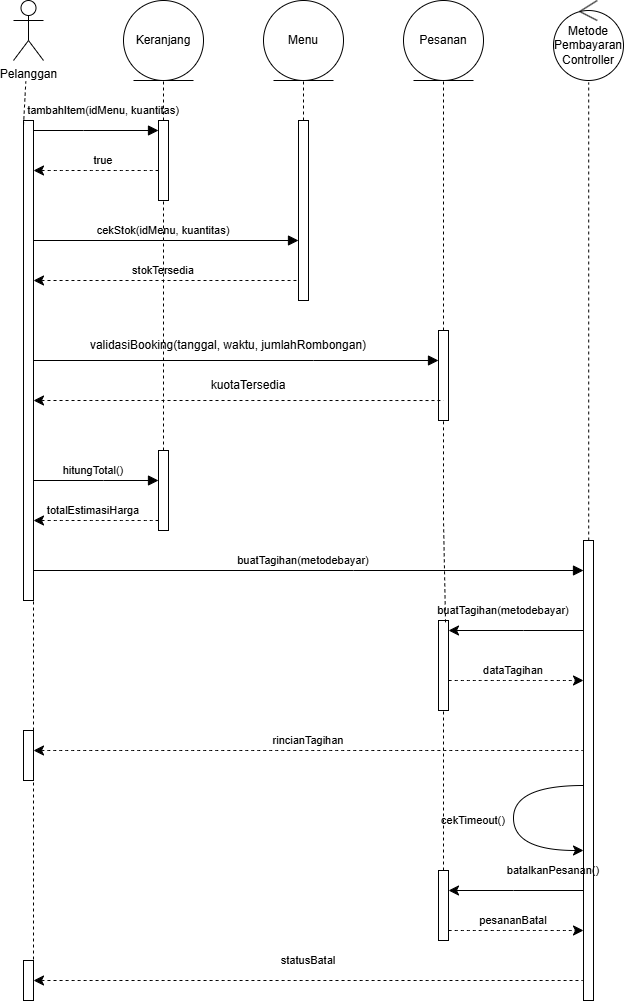

The diagram above was exported from draw.io. Its source (the exported page's mxGraphModel, read from the mxfile embedded in the PNG):
<mxGraphModel dx="1762" dy="1197" grid="1" gridSize="10" guides="1" tooltips="1" connect="1" arrows="1" fold="1" page="1" pageScale="1" pageWidth="850" pageHeight="1100" math="0" shadow="0">
  <root>
    <mxCell id="0" />
    <mxCell id="1" parent="0" />
    <mxCell id="5IDCHf6RwPxqsZYSwOJx-1" parent="1" style="shape=umlActor;verticalLabelPosition=bottom;verticalAlign=top;html=1;outlineConnect=0;labelPerimeter=1;" value="Pelanggan" vertex="1">
      <mxGeometry height="60" width="30" x="70" y="40" as="geometry" />
    </mxCell>
    <mxCell id="5IDCHf6RwPxqsZYSwOJx-2" parent="1" style="ellipse;shape=umlEntity;whiteSpace=wrap;html=1;" value="Keranjang" vertex="1">
      <mxGeometry height="80" width="80" x="180" y="40" as="geometry" />
    </mxCell>
    <mxCell id="5IDCHf6RwPxqsZYSwOJx-3" parent="1" style="ellipse;shape=umlEntity;whiteSpace=wrap;html=1;" value="Menu" vertex="1">
      <mxGeometry height="80" width="80" x="320" y="40" as="geometry" />
    </mxCell>
    <mxCell id="5IDCHf6RwPxqsZYSwOJx-4" parent="1" style="ellipse;shape=umlEntity;whiteSpace=wrap;html=1;" value="Pesanan" vertex="1">
      <mxGeometry height="80" width="80" x="460" y="40" as="geometry" />
    </mxCell>
    <mxCell id="5IDCHf6RwPxqsZYSwOJx-5" parent="1" style="ellipse;shape=umlControl;whiteSpace=wrap;html=1;" value="Metode&lt;br&gt;Pembayaran&lt;br&gt;Controller" vertex="1">
      <mxGeometry height="80" width="70" x="610" y="40" as="geometry" />
    </mxCell>
    <mxCell id="5IDCHf6RwPxqsZYSwOJx-6" parent="1" style="html=1;points=[[0,0,0,0,5],[0,1,0,0,-5],[1,0,0,0,5],[1,1,0,0,-5]];perimeter=orthogonalPerimeter;outlineConnect=0;targetShapes=umlLifeline;portConstraint=eastwest;newEdgeStyle={&quot;edgeStyle&quot;:&quot;sequenceEdgeStyle&quot;,&quot;libavoidRouting&quot;:0,&quot;curved&quot;:0,&quot;rounded&quot;:0};" value="" vertex="1">
      <mxGeometry height="480" width="10" x="80" y="160" as="geometry" />
    </mxCell>
    <mxCell id="5IDCHf6RwPxqsZYSwOJx-7" parent="1" style="html=1;points=[[0,0,0,0,5],[0,1,0,0,-5],[1,0,0,0,5],[1,1,0,0,-5]];perimeter=orthogonalPerimeter;outlineConnect=0;targetShapes=umlLifeline;portConstraint=eastwest;newEdgeStyle={&quot;edgeStyle&quot;:&quot;sequenceEdgeStyle&quot;,&quot;libavoidRouting&quot;:0,&quot;curved&quot;:0,&quot;rounded&quot;:0};" value="" vertex="1">
      <mxGeometry height="180" width="10" x="355" y="160" as="geometry" />
    </mxCell>
    <mxCell id="5IDCHf6RwPxqsZYSwOJx-8" parent="1" style="html=1;points=[[0,0,0,0,5],[0,1,0,0,-5],[1,0,0,0,5],[1,1,0,0,-5]];perimeter=orthogonalPerimeter;outlineConnect=0;targetShapes=umlLifeline;portConstraint=eastwest;newEdgeStyle={&quot;edgeStyle&quot;:&quot;sequenceEdgeStyle&quot;,&quot;libavoidRouting&quot;:0,&quot;curved&quot;:0,&quot;rounded&quot;:0};" value="" vertex="1">
      <mxGeometry height="80" width="10" x="215" y="160" as="geometry" />
    </mxCell>
    <mxCell id="5IDCHf6RwPxqsZYSwOJx-9" edge="1" parent="1" source="5IDCHf6RwPxqsZYSwOJx-6" style="html=1;verticalAlign=bottom;labelBackgroundColor=none;endArrow=block;endFill=1;rounded=0;fontSize=12;defaultLabelBackgroundColor=gap;startSize=8;endSize=8;curved=1;" target="5IDCHf6RwPxqsZYSwOJx-8" value="">
      <mxGeometry relative="1" width="160" x="0.9778" y="0.24" as="geometry">
        <Array as="points">
          <mxPoint x="140" y="170" />
        </Array>
        <mxPoint x="150" y="400" as="sourcePoint" />
        <mxPoint x="410" y="400" as="targetPoint" />
      </mxGeometry>
    </mxCell>
    <mxCell id="5IDCHf6RwPxqsZYSwOJx-10" parent="1" style="text;html=1;whiteSpace=wrap;strokeColor=none;fillColor=none;align=center;verticalAlign=middle;rounded=0;fontSize=11;" value="tambahItem(idMenu, kuantitas)" vertex="1">
      <mxGeometry height="20" width="180" x="70" y="140" as="geometry" />
    </mxCell>
    <mxCell id="5IDCHf6RwPxqsZYSwOJx-12" edge="1" parent="1" source="5IDCHf6RwPxqsZYSwOJx-6" style="html=1;verticalAlign=bottom;labelBackgroundColor=none;endArrow=none;endFill=0;rounded=0;fontSize=12;defaultLabelBackgroundColor=gap;startSize=8;endSize=8;curved=1;startArrow=classic;startFill=1;dashed=1;" target="5IDCHf6RwPxqsZYSwOJx-8" value="">
      <mxGeometry relative="1" width="160" x="0.328" as="geometry">
        <Array as="points">
          <mxPoint x="170" y="210" />
        </Array>
        <mxPoint x="120" y="220" as="sourcePoint" />
        <mxPoint x="225" y="220" as="targetPoint" />
      </mxGeometry>
    </mxCell>
    <mxCell id="5IDCHf6RwPxqsZYSwOJx-13" parent="1" style="text;html=1;whiteSpace=wrap;strokeColor=none;fillColor=none;align=center;verticalAlign=middle;rounded=0;fontSize=11;" value="true" vertex="1">
      <mxGeometry height="30" width="90" x="115" y="185" as="geometry" />
    </mxCell>
    <mxCell id="5IDCHf6RwPxqsZYSwOJx-14" edge="1" parent="1" source="5IDCHf6RwPxqsZYSwOJx-6" style="html=1;verticalAlign=bottom;labelBackgroundColor=none;endArrow=block;endFill=1;rounded=0;fontSize=12;defaultLabelBackgroundColor=gap;startSize=8;endSize=8;curved=1;" target="5IDCHf6RwPxqsZYSwOJx-7" value="">
      <mxGeometry relative="1" width="160" x="0.6151" y="0.24" as="geometry">
        <Array as="points">
          <mxPoint x="220" y="280" />
        </Array>
        <mxPoint x="180" y="260" as="sourcePoint" />
        <mxPoint x="305" y="260" as="targetPoint" />
      </mxGeometry>
    </mxCell>
    <mxCell id="5IDCHf6RwPxqsZYSwOJx-15" parent="1" style="text;html=1;whiteSpace=wrap;strokeColor=none;fillColor=none;align=center;verticalAlign=middle;rounded=0;fontSize=11;" value="cekStok(idMenu, kuantitas)" vertex="1">
      <mxGeometry height="20" width="180" x="130" y="260" as="geometry" />
    </mxCell>
    <mxCell id="5IDCHf6RwPxqsZYSwOJx-16" edge="1" parent="1" source="5IDCHf6RwPxqsZYSwOJx-6" style="html=1;verticalAlign=bottom;labelBackgroundColor=none;endArrow=none;endFill=0;rounded=0;fontSize=12;defaultLabelBackgroundColor=gap;startSize=8;endSize=8;curved=1;startArrow=classic;startFill=1;dashed=1;" target="5IDCHf6RwPxqsZYSwOJx-7" value="">
      <mxGeometry relative="1" width="160" x="0.8415" y="0.24" as="geometry">
        <Array as="points">
          <mxPoint x="250" y="320" />
        </Array>
        <mxPoint x="120" y="310" as="sourcePoint" />
        <mxPoint x="385" y="310" as="targetPoint" />
      </mxGeometry>
    </mxCell>
    <mxCell id="5IDCHf6RwPxqsZYSwOJx-17" parent="1" style="text;html=1;whiteSpace=wrap;strokeColor=none;fillColor=none;align=center;verticalAlign=middle;rounded=0;fontSize=11;" value="stokTersedia" vertex="1">
      <mxGeometry height="20" width="180" x="130" y="300" as="geometry" />
    </mxCell>
    <mxCell id="5IDCHf6RwPxqsZYSwOJx-19" parent="1" style="text;html=1;whiteSpace=wrap;strokeColor=none;fillColor=none;align=center;verticalAlign=middle;rounded=0;" value="validasiBooking(tanggal, waktu, jumlahRombongan)" vertex="1">
      <mxGeometry height="30" width="330" x="120" y="370" as="geometry" />
    </mxCell>
    <mxCell id="5IDCHf6RwPxqsZYSwOJx-20" parent="1" style="html=1;points=[[0,0,0,0,5],[0,1,0,0,-5],[1,0,0,0,5],[1,1,0,0,-5]];perimeter=orthogonalPerimeter;outlineConnect=0;targetShapes=umlLifeline;portConstraint=eastwest;newEdgeStyle={&quot;edgeStyle&quot;:&quot;sequenceEdgeStyle&quot;,&quot;libavoidRouting&quot;:0,&quot;curved&quot;:0,&quot;rounded&quot;:0};" value="" vertex="1">
      <mxGeometry height="90" width="10" x="495" y="370" as="geometry" />
    </mxCell>
    <mxCell id="5IDCHf6RwPxqsZYSwOJx-21" edge="1" parent="1" source="5IDCHf6RwPxqsZYSwOJx-6" style="html=1;verticalAlign=bottom;labelBackgroundColor=none;endArrow=block;endFill=1;rounded=0;fontSize=12;defaultLabelBackgroundColor=gap;startSize=8;endSize=8;curved=1;" target="5IDCHf6RwPxqsZYSwOJx-20" value="">
      <mxGeometry relative="1" width="160" x="0.7756" y="0.24" as="geometry">
        <Array as="points">
          <mxPoint x="370" y="400" />
        </Array>
        <mxPoint x="240" y="380" as="sourcePoint" />
        <mxPoint x="505" y="380" as="targetPoint" />
      </mxGeometry>
    </mxCell>
    <mxCell id="5IDCHf6RwPxqsZYSwOJx-22" edge="1" parent="1" source="5IDCHf6RwPxqsZYSwOJx-6" style="html=1;verticalAlign=bottom;labelBackgroundColor=none;endArrow=none;endFill=0;rounded=0;fontSize=12;defaultLabelBackgroundColor=gap;startSize=8;endSize=8;curved=1;startArrow=classic;startFill=1;dashed=1;entryX=0.5;entryY=0.778;entryDx=0;entryDy=0;entryPerimeter=0;" target="5IDCHf6RwPxqsZYSwOJx-20" value="">
      <mxGeometry relative="1" width="160" x="0.5317" y="0.24" as="geometry">
        <Array as="points">
          <mxPoint x="320" y="440" />
        </Array>
        <mxPoint x="160" y="440" as="sourcePoint" />
        <mxPoint x="425" y="440" as="targetPoint" />
      </mxGeometry>
    </mxCell>
    <mxCell id="5IDCHf6RwPxqsZYSwOJx-24" parent="1" style="text;html=1;whiteSpace=wrap;strokeColor=none;fillColor=none;align=center;verticalAlign=middle;rounded=0;" value="kuotaTersedia" vertex="1">
      <mxGeometry height="30" width="330" x="140" y="410" as="geometry" />
    </mxCell>
    <mxCell id="5IDCHf6RwPxqsZYSwOJx-25" parent="1" style="html=1;points=[[0,0,0,0,5],[0,1,0,0,-5],[1,0,0,0,5],[1,1,0,0,-5]];perimeter=orthogonalPerimeter;outlineConnect=0;targetShapes=umlLifeline;portConstraint=eastwest;newEdgeStyle={&quot;edgeStyle&quot;:&quot;sequenceEdgeStyle&quot;,&quot;libavoidRouting&quot;:0,&quot;curved&quot;:0,&quot;rounded&quot;:0};" value="" vertex="1">
      <mxGeometry height="80" width="10" x="215" y="490" as="geometry" />
    </mxCell>
    <mxCell id="5IDCHf6RwPxqsZYSwOJx-27" edge="1" parent="1" source="5IDCHf6RwPxqsZYSwOJx-6" style="html=1;verticalAlign=bottom;labelBackgroundColor=none;endArrow=block;endFill=1;rounded=0;fontSize=12;defaultLabelBackgroundColor=gap;startSize=8;endSize=8;curved=1;" target="5IDCHf6RwPxqsZYSwOJx-25" value="">
      <mxGeometry relative="1" width="160" x="0.9896" y="0.24" as="geometry">
        <Array as="points">
          <mxPoint x="160" y="520" />
        </Array>
        <mxPoint x="140" y="630" as="sourcePoint" />
        <mxPoint x="265" y="630" as="targetPoint" />
      </mxGeometry>
    </mxCell>
    <mxCell id="5IDCHf6RwPxqsZYSwOJx-28" parent="1" style="text;html=1;whiteSpace=wrap;strokeColor=none;fillColor=none;align=center;verticalAlign=middle;rounded=0;fontSize=11;" value="hitungTotal()" vertex="1">
      <mxGeometry height="20" width="180" x="60" y="500" as="geometry" />
    </mxCell>
    <mxCell id="5IDCHf6RwPxqsZYSwOJx-29" edge="1" parent="1" source="5IDCHf6RwPxqsZYSwOJx-6" style="html=1;verticalAlign=bottom;labelBackgroundColor=none;endArrow=none;endFill=0;rounded=0;fontSize=12;defaultLabelBackgroundColor=gap;startSize=8;endSize=8;curved=1;startArrow=classic;startFill=1;dashed=1;" target="5IDCHf6RwPxqsZYSwOJx-25" value="">
      <mxGeometry relative="1" width="160" x="0.4872" y="6.69" as="geometry">
        <Array as="points">
          <mxPoint x="170" y="560" />
        </Array>
        <mxPoint x="110" y="620" as="sourcePoint" />
        <mxPoint x="235" y="620" as="targetPoint" />
      </mxGeometry>
    </mxCell>
    <mxCell id="5IDCHf6RwPxqsZYSwOJx-30" parent="1" style="text;html=1;whiteSpace=wrap;strokeColor=none;fillColor=none;align=center;verticalAlign=middle;rounded=0;fontSize=11;" value="totalEstimasiHarga" vertex="1">
      <mxGeometry height="20" width="180" x="60" y="540" as="geometry" />
    </mxCell>
    <mxCell id="5IDCHf6RwPxqsZYSwOJx-31" parent="1" style="html=1;points=[[0,0,0,0,5],[0,1,0,0,-5],[1,0,0,0,5],[1,1,0,0,-5]];perimeter=orthogonalPerimeter;outlineConnect=0;targetShapes=umlLifeline;portConstraint=eastwest;newEdgeStyle={&quot;edgeStyle&quot;:&quot;sequenceEdgeStyle&quot;,&quot;libavoidRouting&quot;:0,&quot;curved&quot;:0,&quot;rounded&quot;:0};" value="" vertex="1">
      <mxGeometry height="460" width="10" x="640" y="580" as="geometry" />
    </mxCell>
    <mxCell id="5IDCHf6RwPxqsZYSwOJx-32" edge="1" parent="1" source="5IDCHf6RwPxqsZYSwOJx-6" style="html=1;verticalAlign=bottom;labelBackgroundColor=none;endArrow=block;endFill=1;rounded=0;fontSize=12;defaultLabelBackgroundColor=gap;startSize=8;endSize=8;curved=1;" target="5IDCHf6RwPxqsZYSwOJx-31" value="">
      <mxGeometry relative="1" width="160" x="0.4691" y="0.24" as="geometry">
        <Array as="points">
          <mxPoint x="410" y="610" />
        </Array>
        <mxPoint x="280" y="610" as="sourcePoint" />
        <mxPoint x="545" y="610" as="targetPoint" />
      </mxGeometry>
    </mxCell>
    <mxCell id="5IDCHf6RwPxqsZYSwOJx-33" parent="1" style="text;html=1;whiteSpace=wrap;strokeColor=none;fillColor=none;align=center;verticalAlign=middle;rounded=0;fontSize=11;" value="buatTagihan(metodebayar)" vertex="1">
      <mxGeometry height="20" width="180" x="270" y="590" as="geometry" />
    </mxCell>
    <mxCell id="5IDCHf6RwPxqsZYSwOJx-34" parent="1" style="html=1;points=[[0,0,0,0,5],[0,1,0,0,-5],[1,0,0,0,5],[1,1,0,0,-5]];perimeter=orthogonalPerimeter;outlineConnect=0;targetShapes=umlLifeline;portConstraint=eastwest;newEdgeStyle={&quot;edgeStyle&quot;:&quot;sequenceEdgeStyle&quot;,&quot;libavoidRouting&quot;:0,&quot;curved&quot;:0,&quot;rounded&quot;:0};" value="" vertex="1">
      <mxGeometry height="90" width="10" x="495" y="660" as="geometry" />
    </mxCell>
    <mxCell id="5IDCHf6RwPxqsZYSwOJx-35" edge="1" parent="1" source="5IDCHf6RwPxqsZYSwOJx-34" style="html=1;verticalAlign=bottom;labelBackgroundColor=none;endArrow=none;endFill=0;rounded=0;fontSize=12;defaultLabelBackgroundColor=gap;startSize=8;endSize=8;curved=1;startArrow=classic;startFill=1;" target="5IDCHf6RwPxqsZYSwOJx-31" value="">
      <mxGeometry relative="1" width="160" x="0.9882" y="0.24" as="geometry">
        <Array as="points">
          <mxPoint x="580" y="670" />
        </Array>
        <mxPoint x="550" y="710" as="sourcePoint" />
        <mxPoint x="675" y="710" as="targetPoint" />
      </mxGeometry>
    </mxCell>
    <mxCell id="5IDCHf6RwPxqsZYSwOJx-36" parent="1" style="text;html=1;whiteSpace=wrap;strokeColor=none;fillColor=none;align=center;verticalAlign=middle;rounded=0;fontSize=11;" value="buatTagihan(metodebayar)" vertex="1">
      <mxGeometry height="20" width="180" x="470" y="640" as="geometry" />
    </mxCell>
    <mxCell id="5IDCHf6RwPxqsZYSwOJx-38" edge="1" parent="1" source="5IDCHf6RwPxqsZYSwOJx-34" style="html=1;verticalAlign=bottom;labelBackgroundColor=none;endArrow=classic;endFill=1;rounded=0;fontSize=12;defaultLabelBackgroundColor=gap;startSize=8;endSize=8;curved=1;startArrow=none;startFill=0;dashed=1;" target="5IDCHf6RwPxqsZYSwOJx-31" value="">
      <mxGeometry relative="1" width="160" x="0.9992" y="0.24" as="geometry">
        <Array as="points">
          <mxPoint x="580" y="720" />
        </Array>
        <mxPoint x="560" y="790" as="sourcePoint" />
        <mxPoint x="695" y="790" as="targetPoint" />
      </mxGeometry>
    </mxCell>
    <mxCell id="5IDCHf6RwPxqsZYSwOJx-39" parent="1" style="text;html=1;whiteSpace=wrap;strokeColor=none;fillColor=none;align=center;verticalAlign=middle;rounded=0;fontSize=11;" value="dataTagihan" vertex="1">
      <mxGeometry height="20" width="180" x="480" y="700" as="geometry" />
    </mxCell>
    <mxCell id="5IDCHf6RwPxqsZYSwOJx-40" parent="1" style="html=1;points=[[0,0,0,0,5],[0,1,0,0,-5],[1,0,0,0,5],[1,1,0,0,-5]];perimeter=orthogonalPerimeter;outlineConnect=0;targetShapes=umlLifeline;portConstraint=eastwest;newEdgeStyle={&quot;edgeStyle&quot;:&quot;sequenceEdgeStyle&quot;,&quot;libavoidRouting&quot;:0,&quot;curved&quot;:0,&quot;rounded&quot;:0};" value="" vertex="1">
      <mxGeometry height="50" width="10" x="80" y="770" as="geometry" />
    </mxCell>
    <mxCell id="5IDCHf6RwPxqsZYSwOJx-42" edge="1" parent="1" source="5IDCHf6RwPxqsZYSwOJx-40" style="html=1;verticalAlign=bottom;labelBackgroundColor=none;endArrow=none;endFill=0;rounded=0;fontSize=12;defaultLabelBackgroundColor=gap;startSize=8;endSize=8;curved=1;startArrow=classic;startFill=1;dashed=1;" target="5IDCHf6RwPxqsZYSwOJx-31" value="">
      <mxGeometry relative="1" width="160" x="0.5887" y="0.24" as="geometry">
        <Array as="points">
          <mxPoint x="350" y="790" />
        </Array>
        <mxPoint x="250" y="770" as="sourcePoint" />
        <mxPoint x="800" y="770" as="targetPoint" />
      </mxGeometry>
    </mxCell>
    <mxCell id="5IDCHf6RwPxqsZYSwOJx-43" parent="1" style="text;html=1;whiteSpace=wrap;strokeColor=none;fillColor=none;align=center;verticalAlign=middle;rounded=0;fontSize=11;" value="rincianTagihan" vertex="1">
      <mxGeometry height="20" width="180" x="275" y="770" as="geometry" />
    </mxCell>
    <mxCell id="5IDCHf6RwPxqsZYSwOJx-44" parent="1" style="html=1;points=[[0,0,0,0,5],[0,1,0,0,-5],[1,0,0,0,5],[1,1,0,0,-5]];perimeter=orthogonalPerimeter;outlineConnect=0;targetShapes=umlLifeline;portConstraint=eastwest;newEdgeStyle={&quot;edgeStyle&quot;:&quot;sequenceEdgeStyle&quot;,&quot;libavoidRouting&quot;:0,&quot;curved&quot;:0,&quot;rounded&quot;:0};" value="" vertex="1">
      <mxGeometry height="70" width="10" x="495" y="910" as="geometry" />
    </mxCell>
    <mxCell id="5IDCHf6RwPxqsZYSwOJx-46" edge="1" parent="1" source="5IDCHf6RwPxqsZYSwOJx-31" style="html=1;verticalAlign=bottom;labelBackgroundColor=none;endArrow=none;endFill=0;rounded=0;fontSize=12;defaultLabelBackgroundColor=gap;startSize=8;endSize=8;curved=1;startArrow=classic;startFill=1;" target="5IDCHf6RwPxqsZYSwOJx-31" value="">
      <mxGeometry relative="1" width="160" x="0.1793" y="-2.55" as="geometry">
        <Array as="points">
          <mxPoint x="570" y="890" />
          <mxPoint x="570" y="825" />
        </Array>
        <mxPoint x="330" y="860" as="sourcePoint" />
        <mxPoint x="630" y="820" as="targetPoint" />
      </mxGeometry>
    </mxCell>
    <mxCell id="5IDCHf6RwPxqsZYSwOJx-50" parent="1" style="text;html=1;whiteSpace=wrap;strokeColor=none;fillColor=none;align=center;verticalAlign=middle;rounded=0;fontSize=11;" value="cekTimeout()" vertex="1">
      <mxGeometry height="20" width="180" x="440" y="850" as="geometry" />
    </mxCell>
    <mxCell id="5IDCHf6RwPxqsZYSwOJx-51" edge="1" parent="1" source="5IDCHf6RwPxqsZYSwOJx-44" style="html=1;verticalAlign=bottom;labelBackgroundColor=none;endArrow=none;endFill=0;rounded=0;fontSize=12;defaultLabelBackgroundColor=gap;startSize=8;endSize=8;curved=1;startArrow=classic;startFill=1;" target="5IDCHf6RwPxqsZYSwOJx-31" value="">
      <mxGeometry relative="1" width="160" x="0.9831" y="0.24" as="geometry">
        <Array as="points">
          <mxPoint x="570" y="930" />
        </Array>
        <mxPoint x="530" y="1010" as="sourcePoint" />
        <mxPoint x="665" y="1010" as="targetPoint" />
      </mxGeometry>
    </mxCell>
    <mxCell id="5IDCHf6RwPxqsZYSwOJx-52" parent="1" style="text;html=1;whiteSpace=wrap;strokeColor=none;fillColor=none;align=center;verticalAlign=middle;rounded=0;fontSize=11;" value="batalkanPesanan()" vertex="1">
      <mxGeometry height="20" width="180" x="520" y="900" as="geometry" />
    </mxCell>
    <mxCell id="5IDCHf6RwPxqsZYSwOJx-53" edge="1" parent="1" source="5IDCHf6RwPxqsZYSwOJx-44" style="html=1;verticalAlign=bottom;labelBackgroundColor=none;endArrow=classic;endFill=1;rounded=0;fontSize=12;defaultLabelBackgroundColor=gap;startSize=8;endSize=8;curved=1;startArrow=none;startFill=0;dashed=1;" target="5IDCHf6RwPxqsZYSwOJx-31" value="">
      <mxGeometry relative="1" width="160" x="0.9903" y="0.24" as="geometry">
        <Array as="points">
          <mxPoint x="580" y="970" />
        </Array>
        <mxPoint x="570" y="1020" as="sourcePoint" />
        <mxPoint x="705" y="1020" as="targetPoint" />
      </mxGeometry>
    </mxCell>
    <mxCell id="5IDCHf6RwPxqsZYSwOJx-54" parent="1" style="text;html=1;whiteSpace=wrap;strokeColor=none;fillColor=none;align=center;verticalAlign=middle;rounded=0;fontSize=11;" value="pesananBatal" vertex="1">
      <mxGeometry height="20" width="180" x="480" y="950" as="geometry" />
    </mxCell>
    <mxCell id="5IDCHf6RwPxqsZYSwOJx-55" parent="1" style="html=1;points=[[0,0,0,0,5],[0,1,0,0,-5],[1,0,0,0,5],[1,1,0,0,-5]];perimeter=orthogonalPerimeter;outlineConnect=0;targetShapes=umlLifeline;portConstraint=eastwest;newEdgeStyle={&quot;edgeStyle&quot;:&quot;sequenceEdgeStyle&quot;,&quot;libavoidRouting&quot;:0,&quot;curved&quot;:0,&quot;rounded&quot;:0};" value="" vertex="1">
      <mxGeometry height="40" width="10" x="80" y="1000" as="geometry" />
    </mxCell>
    <mxCell id="5IDCHf6RwPxqsZYSwOJx-56" edge="1" parent="1" source="5IDCHf6RwPxqsZYSwOJx-55" style="html=1;verticalAlign=bottom;labelBackgroundColor=none;endArrow=none;endFill=0;rounded=0;fontSize=12;defaultLabelBackgroundColor=gap;startSize=8;endSize=8;curved=1;startArrow=classic;startFill=1;dashed=1;" target="5IDCHf6RwPxqsZYSwOJx-31" value="">
      <mxGeometry relative="1" width="160" x="0.6861" y="0.24" as="geometry">
        <Array as="points">
          <mxPoint x="400" y="1020" />
        </Array>
        <mxPoint x="260" y="1000" as="sourcePoint" />
        <mxPoint x="810" y="1000" as="targetPoint" />
      </mxGeometry>
    </mxCell>
    <mxCell id="5IDCHf6RwPxqsZYSwOJx-57" parent="1" style="text;html=1;whiteSpace=wrap;strokeColor=none;fillColor=none;align=center;verticalAlign=middle;rounded=0;fontSize=11;" value="statusBatal" vertex="1">
      <mxGeometry height="20" width="180" x="275" y="990" as="geometry" />
    </mxCell>
    <mxCell id="5IDCHf6RwPxqsZYSwOJx-58" edge="1" parent="1" source="5IDCHf6RwPxqsZYSwOJx-31" style="endArrow=none;dashed=1;html=1;rounded=0;defaultLabelBackgroundColor=gap;entryX=0.503;entryY=1.025;entryDx=0;entryDy=0;entryPerimeter=0;" target="5IDCHf6RwPxqsZYSwOJx-5" value="">
      <mxGeometry height="50" relative="1" width="50" as="geometry">
        <mxPoint x="630" y="530" as="sourcePoint" />
        <mxPoint x="620" y="280" as="targetPoint" />
      </mxGeometry>
    </mxCell>
    <mxCell id="5IDCHf6RwPxqsZYSwOJx-59" edge="1" parent="1" source="5IDCHf6RwPxqsZYSwOJx-20" style="endArrow=none;dashed=1;html=1;rounded=0;defaultLabelBackgroundColor=gap;entryX=0.5;entryY=1;entryDx=0;entryDy=0;" target="5IDCHf6RwPxqsZYSwOJx-4" value="">
      <mxGeometry height="50" relative="1" width="50" as="geometry">
        <mxPoint x="570" y="340" as="sourcePoint" />
        <mxPoint x="569.5" y="50" as="targetPoint" />
      </mxGeometry>
    </mxCell>
    <mxCell id="5IDCHf6RwPxqsZYSwOJx-60" edge="1" parent="1" source="5IDCHf6RwPxqsZYSwOJx-36" style="endArrow=none;dashed=1;html=1;rounded=0;defaultLabelBackgroundColor=gap;exitX=0.178;exitY=1.092;exitDx=0;exitDy=0;exitPerimeter=0;" target="5IDCHf6RwPxqsZYSwOJx-20" value="">
      <mxGeometry height="50" relative="1" width="50" x="0.008" as="geometry">
        <Array as="points">
          <mxPoint x="500" y="560" />
        </Array>
        <mxPoint x="600" y="760" as="sourcePoint" />
        <mxPoint x="600" y="510" as="targetPoint" />
      </mxGeometry>
    </mxCell>
    <mxCell id="5IDCHf6RwPxqsZYSwOJx-61" edge="1" parent="1" source="5IDCHf6RwPxqsZYSwOJx-44" style="endArrow=none;dashed=1;html=1;rounded=0;defaultLabelBackgroundColor=gap;" target="5IDCHf6RwPxqsZYSwOJx-34" value="">
      <mxGeometry height="50" relative="1" width="50" as="geometry">
        <Array as="points" />
        <mxPoint x="390" y="1130" as="sourcePoint" />
        <mxPoint x="390" y="880" as="targetPoint" />
      </mxGeometry>
    </mxCell>
    <mxCell id="5IDCHf6RwPxqsZYSwOJx-62" edge="1" parent="1" source="5IDCHf6RwPxqsZYSwOJx-7" style="endArrow=none;dashed=1;html=1;rounded=0;defaultLabelBackgroundColor=gap;entryX=0.5;entryY=1;entryDx=0;entryDy=0;" target="5IDCHf6RwPxqsZYSwOJx-3" value="">
      <mxGeometry height="50" relative="1" width="50" x="-0.1406" as="geometry">
        <Array as="points">
          <mxPoint x="360" y="150" />
        </Array>
        <mxPoint x="370" y="730" as="sourcePoint" />
        <mxPoint x="370" y="480" as="targetPoint" />
      </mxGeometry>
    </mxCell>
    <mxCell id="5IDCHf6RwPxqsZYSwOJx-63" edge="1" parent="1" source="5IDCHf6RwPxqsZYSwOJx-8" style="endArrow=none;dashed=1;html=1;rounded=0;defaultLabelBackgroundColor=gap;entryX=0.5;entryY=1;entryDx=0;entryDy=0;" target="5IDCHf6RwPxqsZYSwOJx-2" value="">
      <mxGeometry height="50" relative="1" width="50" x="0.1425" as="geometry">
        <Array as="points" />
        <mxPoint x="280" y="240" as="sourcePoint" />
        <mxPoint x="280" y="200" as="targetPoint" />
      </mxGeometry>
    </mxCell>
    <mxCell id="5IDCHf6RwPxqsZYSwOJx-64" edge="1" parent="1" source="5IDCHf6RwPxqsZYSwOJx-25" style="endArrow=none;dashed=1;html=1;rounded=0;defaultLabelBackgroundColor=gap;" target="5IDCHf6RwPxqsZYSwOJx-8" value="">
      <mxGeometry height="50" relative="1" width="50" x="0.2008" as="geometry">
        <Array as="points">
          <mxPoint x="220" y="420" />
        </Array>
        <mxPoint x="420" y="350" as="sourcePoint" />
        <mxPoint x="420" y="260" as="targetPoint" />
      </mxGeometry>
    </mxCell>
    <mxCell id="5IDCHf6RwPxqsZYSwOJx-65" edge="1" parent="1" source="5IDCHf6RwPxqsZYSwOJx-40" style="endArrow=none;dashed=1;html=1;rounded=0;defaultLabelBackgroundColor=gap;" target="5IDCHf6RwPxqsZYSwOJx-6" value="">
      <mxGeometry height="50" relative="1" width="50" x="-0.1494" as="geometry">
        <Array as="points">
          <mxPoint x="90" y="710" />
        </Array>
        <mxPoint x="200" y="740" as="sourcePoint" />
        <mxPoint x="200" y="700" as="targetPoint" />
      </mxGeometry>
    </mxCell>
    <mxCell id="5IDCHf6RwPxqsZYSwOJx-67" edge="1" parent="1" source="5IDCHf6RwPxqsZYSwOJx-55" style="endArrow=none;dashed=1;html=1;rounded=0;defaultLabelBackgroundColor=gap;exitX=1;exitY=0;exitDx=0;exitDy=5;exitPerimeter=0;" target="5IDCHf6RwPxqsZYSwOJx-40" value="">
      <mxGeometry height="50" relative="1" width="50" as="geometry">
        <mxPoint x="210" y="1298" as="sourcePoint" />
        <mxPoint x="210" y="840" as="targetPoint" />
      </mxGeometry>
    </mxCell>
    <mxCell id="5IDCHf6RwPxqsZYSwOJx-68" edge="1" parent="1" source="5IDCHf6RwPxqsZYSwOJx-6" style="endArrow=none;dashed=1;html=1;rounded=0;defaultLabelBackgroundColor=gap;exitX=0;exitY=0;exitDx=0;exitDy=5;exitPerimeter=0;" target="5IDCHf6RwPxqsZYSwOJx-1" value="">
      <mxGeometry height="50" relative="1" width="50" x="0.0012" as="geometry">
        <Array as="points" />
        <mxPoint x="60" y="270" as="sourcePoint" />
        <mxPoint x="30" y="180" as="targetPoint" />
      </mxGeometry>
    </mxCell>
  </root>
</mxGraphModel>